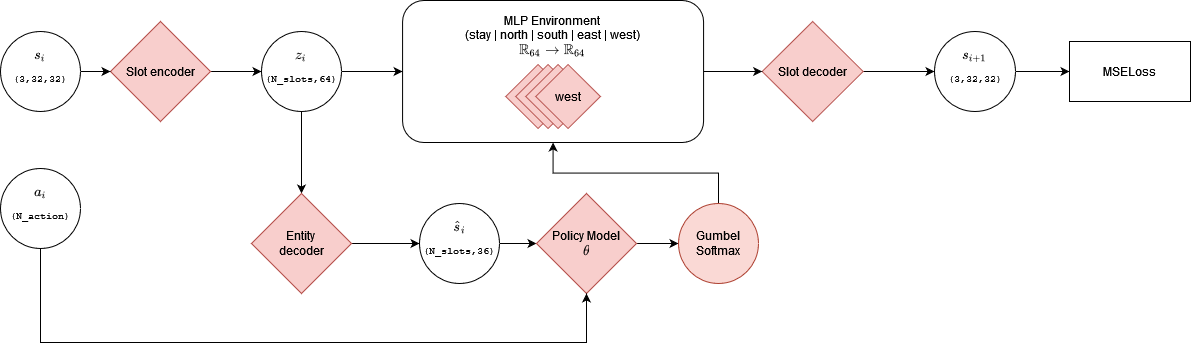

The diagram above was exported from draw.io. Its source (the exported page's mxGraphModel, read from the mxfile embedded in the PNG):
<mxGraphModel dx="1437" dy="1034" grid="0" gridSize="10" guides="1" tooltips="1" connect="1" arrows="1" fold="1" page="1" pageScale="1" pageWidth="850" pageHeight="1100" background="none" math="1" shadow="0">
  <root>
    <mxCell id="0" />
    <mxCell id="1" parent="0" />
    <mxCell id="2" style="edgeStyle=orthogonalEdgeStyle;rounded=0;orthogonalLoop=1;jettySize=auto;html=1;exitX=1;exitY=0.5;exitDx=0;exitDy=0;entryX=0;entryY=0.5;entryDx=0;entryDy=0;fontSize=10;movable=1;resizable=1;rotatable=1;deletable=1;editable=1;connectable=1;" edge="1" source="3" target="9" parent="1">
      <mxGeometry relative="1" as="geometry" />
    </mxCell>
    <mxCell id="3" value="Slot encoder" style="rhombus;whiteSpace=wrap;html=1;fillColor=#f8cecc;strokeColor=#b85450;movable=1;resizable=1;rotatable=1;deletable=1;editable=1;connectable=1;" vertex="1" parent="1">
      <mxGeometry x="361" y="2372" width="100" height="100" as="geometry" />
    </mxCell>
    <mxCell id="4" style="edgeStyle=orthogonalEdgeStyle;rounded=0;orthogonalLoop=1;jettySize=auto;html=1;exitX=1;exitY=0.5;exitDx=0;exitDy=0;entryX=0;entryY=0.5;entryDx=0;entryDy=0;fontSize=10;movable=1;resizable=1;rotatable=1;deletable=1;editable=1;connectable=1;" edge="1" source="5" target="11" parent="1">
      <mxGeometry relative="1" as="geometry" />
    </mxCell>
    <mxCell id="5" value="Slot decoder" style="rhombus;whiteSpace=wrap;html=1;fillColor=#f8cecc;strokeColor=#b85450;movable=1;resizable=1;rotatable=1;deletable=1;editable=1;connectable=1;" vertex="1" parent="1">
      <mxGeometry x="1012.6800000000001" y="2372" width="101" height="100" as="geometry" />
    </mxCell>
    <mxCell id="6" style="edgeStyle=orthogonalEdgeStyle;rounded=0;orthogonalLoop=1;jettySize=auto;html=1;exitX=1;exitY=0.5;exitDx=0;exitDy=0;entryX=0;entryY=0.5;entryDx=0;entryDy=0;movable=1;resizable=1;rotatable=1;deletable=1;editable=1;connectable=1;" edge="1" source="16" target="3" parent="1">
      <mxGeometry relative="1" as="geometry" />
    </mxCell>
    <mxCell id="7" style="edgeStyle=orthogonalEdgeStyle;rounded=0;orthogonalLoop=1;jettySize=auto;html=1;exitX=1;exitY=0.5;exitDx=0;exitDy=0;entryX=0;entryY=0.5;entryDx=0;entryDy=0;" edge="1" source="9" target="23" parent="1">
      <mxGeometry relative="1" as="geometry">
        <mxPoint x="572" y="2422" as="targetPoint" />
      </mxGeometry>
    </mxCell>
    <mxCell id="8" style="edgeStyle=orthogonalEdgeStyle;rounded=0;orthogonalLoop=1;jettySize=auto;html=1;exitX=0.5;exitY=1;exitDx=0;exitDy=0;entryX=0.5;entryY=0;entryDx=0;entryDy=0;" edge="1" source="9" target="13" parent="1">
      <mxGeometry relative="1" as="geometry" />
    </mxCell>
    <mxCell id="9" value="&lt;div&gt;\(z_i\)&lt;/div&gt;&lt;pre style=&quot;font-size: 10px&quot;&gt;(N_slots,64)&lt;/pre&gt;" style="ellipse;whiteSpace=wrap;html=1;aspect=fixed;movable=1;resizable=1;rotatable=1;deletable=1;editable=1;connectable=1;" vertex="1" parent="1">
      <mxGeometry x="512" y="2382" width="80" height="80" as="geometry" />
    </mxCell>
    <mxCell id="10" value="" style="edgeStyle=orthogonalEdgeStyle;rounded=0;orthogonalLoop=1;jettySize=auto;html=1;movable=1;resizable=1;rotatable=1;deletable=1;editable=1;connectable=1;" edge="1" source="11" target="17" parent="1">
      <mxGeometry relative="1" as="geometry" />
    </mxCell>
    <mxCell id="11" value="&lt;div&gt;\(s_{i+1}\)&lt;/div&gt;&lt;pre style=&quot;font-size: 10px&quot;&gt;(3,32,32)&lt;/pre&gt;" style="ellipse;whiteSpace=wrap;html=1;aspect=fixed;movable=1;resizable=1;rotatable=1;deletable=1;editable=1;connectable=1;" vertex="1" parent="1">
      <mxGeometry x="1185" y="2382" width="81" height="80" as="geometry" />
    </mxCell>
    <mxCell id="12" style="edgeStyle=orthogonalEdgeStyle;rounded=0;orthogonalLoop=1;jettySize=auto;html=1;exitX=1;exitY=0.5;exitDx=0;exitDy=0;entryX=0;entryY=0.5;entryDx=0;entryDy=0;movable=1;resizable=1;rotatable=1;deletable=1;editable=1;connectable=1;" edge="1" source="13" target="15" parent="1">
      <mxGeometry relative="1" as="geometry">
        <mxPoint x="675" y="2563" as="targetPoint" />
      </mxGeometry>
    </mxCell>
    <mxCell id="13" value="Entity&lt;br&gt;decoder" style="rhombus;whiteSpace=wrap;html=1;fillColor=#f8cecc;strokeColor=#b85450;movable=1;resizable=1;rotatable=1;deletable=1;editable=1;connectable=1;" vertex="1" parent="1">
      <mxGeometry x="502" y="2544" width="100" height="100" as="geometry" />
    </mxCell>
    <mxCell id="14" value="" style="edgeStyle=orthogonalEdgeStyle;rounded=0;orthogonalLoop=1;jettySize=auto;html=1;movable=1;resizable=1;rotatable=1;deletable=1;editable=1;connectable=1;entryX=0;entryY=0.5;entryDx=0;entryDy=0;labelBorderColor=none;" edge="1" source="15" target="19" parent="1">
      <mxGeometry relative="1" as="geometry">
        <mxPoint x="844" y="2540" as="targetPoint" />
      </mxGeometry>
    </mxCell>
    <mxCell id="15" value="&lt;div&gt;\(\hat{s}_i\)&lt;/div&gt;&lt;pre style=&quot;font-size: 10px&quot;&gt;(N_slots,36)&lt;/pre&gt;" style="ellipse;whiteSpace=wrap;html=1;aspect=fixed;movable=1;resizable=1;rotatable=1;deletable=1;editable=1;connectable=1;" vertex="1" parent="1">
      <mxGeometry x="670" y="2554" width="80" height="80" as="geometry" />
    </mxCell>
    <mxCell id="16" value="&lt;div&gt;\(s_i\)&lt;/div&gt;&lt;pre style=&quot;font-size: 10px&quot;&gt;(3,32,32)&lt;/pre&gt;" style="ellipse;whiteSpace=wrap;html=1;aspect=fixed;movable=1;resizable=1;rotatable=1;deletable=1;editable=1;connectable=1;" vertex="1" parent="1">
      <mxGeometry x="251" y="2382" width="80" height="80" as="geometry" />
    </mxCell>
    <mxCell id="17" value="MSELoss" style="whiteSpace=wrap;html=1;movable=1;resizable=1;rotatable=1;deletable=1;editable=1;connectable=1;" vertex="1" parent="1">
      <mxGeometry x="1320" y="2392" width="121" height="60" as="geometry" />
    </mxCell>
    <mxCell id="18" value="" style="edgeStyle=orthogonalEdgeStyle;rounded=0;orthogonalLoop=1;jettySize=auto;html=1;" edge="1" source="19" target="25" parent="1">
      <mxGeometry relative="1" as="geometry" />
    </mxCell>
    <mxCell id="19" value="Policy Model&lt;br&gt;\( \theta \)" style="rhombus;whiteSpace=wrap;html=1;fillColor=#f8cecc;strokeColor=#b85450;movable=1;resizable=1;rotatable=1;deletable=1;editable=1;connectable=1;" vertex="1" parent="1">
      <mxGeometry x="787" y="2544" width="100" height="100" as="geometry" />
    </mxCell>
    <mxCell id="20" style="edgeStyle=orthogonalEdgeStyle;rounded=0;orthogonalLoop=1;jettySize=auto;html=1;exitX=0.5;exitY=1;exitDx=0;exitDy=0;entryX=0.5;entryY=1;entryDx=0;entryDy=0;" edge="1" source="21" target="19" parent="1">
      <mxGeometry relative="1" as="geometry">
        <Array as="points">
          <mxPoint x="291" y="2693" />
          <mxPoint x="837" y="2693" />
        </Array>
      </mxGeometry>
    </mxCell>
    <mxCell id="21" value="&lt;div&gt;\(a_i\)&lt;/div&gt;&lt;pre style=&quot;font-size: 10px&quot;&gt;(N_action)&lt;/pre&gt;" style="ellipse;whiteSpace=wrap;html=1;aspect=fixed;movable=1;resizable=1;rotatable=1;deletable=1;editable=1;connectable=1;" vertex="1" parent="1">
      <mxGeometry x="251" y="2519" width="80" height="80" as="geometry" />
    </mxCell>
    <mxCell id="22" style="edgeStyle=orthogonalEdgeStyle;rounded=0;orthogonalLoop=1;jettySize=auto;html=1;exitX=1;exitY=0.5;exitDx=0;exitDy=0;entryX=0;entryY=0.5;entryDx=0;entryDy=0;" edge="1" source="23" target="5" parent="1">
      <mxGeometry relative="1" as="geometry">
        <mxPoint x="872" y="2422" as="sourcePoint" />
      </mxGeometry>
    </mxCell>
    <mxCell id="23" value="&lt;div&gt;MLP Environment&lt;/div&gt;&lt;div&gt;(stay | north | south | east | west)&lt;br&gt;&lt;/div&gt;&lt;div&gt;\( \mathbb{R}_{64} \rightarrow&amp;nbsp; \mathbb{R}_{64} \)&lt;br&gt;&lt;/div&gt;&lt;div&gt;&lt;br&gt;&lt;/div&gt;&lt;div&gt;&lt;br&gt;&lt;/div&gt;&lt;br&gt;&lt;br&gt;&lt;br&gt;" style="rounded=1;whiteSpace=wrap;html=1;" vertex="1" parent="1">
      <mxGeometry x="653.08" y="2351" width="301" height="142" as="geometry" />
    </mxCell>
    <mxCell id="24" style="edgeStyle=orthogonalEdgeStyle;rounded=0;orthogonalLoop=1;jettySize=auto;html=1;exitX=0.5;exitY=0;exitDx=0;exitDy=0;entryX=0.5;entryY=1;entryDx=0;entryDy=0;" edge="1" source="25" target="23" parent="1">
      <mxGeometry relative="1" as="geometry" />
    </mxCell>
    <mxCell id="25" value="Gumbel Softmax&lt;br&gt;" style="ellipse;whiteSpace=wrap;html=1;aspect=fixed;movable=1;resizable=1;rotatable=1;deletable=1;editable=1;connectable=1;fillColor=#fad9d5;strokeColor=#ae4132;" vertex="1" parent="1">
      <mxGeometry x="929" y="2554" width="80" height="80" as="geometry" />
    </mxCell>
    <mxCell id="26" value="stay" style="rhombus;whiteSpace=wrap;html=1;fillColor=#f8cecc;strokeColor=#b85450;movable=1;resizable=1;rotatable=1;deletable=1;editable=1;connectable=1;" vertex="1" parent="1">
      <mxGeometry x="756.26" y="2415" width="64.64" height="64" as="geometry" />
    </mxCell>
    <mxCell id="27" value="stay" style="rhombus;whiteSpace=wrap;html=1;fillColor=#f8cecc;strokeColor=#b85450;movable=1;resizable=1;rotatable=1;deletable=1;editable=1;connectable=1;" vertex="1" parent="1">
      <mxGeometry x="766.26" y="2415" width="64.64" height="64" as="geometry" />
    </mxCell>
    <mxCell id="28" value="stay" style="rhombus;whiteSpace=wrap;html=1;fillColor=#f8cecc;strokeColor=#b85450;movable=1;resizable=1;rotatable=1;deletable=1;editable=1;connectable=1;" vertex="1" parent="1">
      <mxGeometry x="776.26" y="2415" width="64.64" height="64" as="geometry" />
    </mxCell>
    <mxCell id="29" value="west" style="rhombus;whiteSpace=wrap;html=1;fillColor=#f8cecc;strokeColor=#b85450;movable=1;resizable=1;rotatable=1;deletable=1;editable=1;connectable=1;" vertex="1" parent="1">
      <mxGeometry x="786.26" y="2415" width="64.64" height="64" as="geometry" />
    </mxCell>
  </root>
</mxGraphModel>